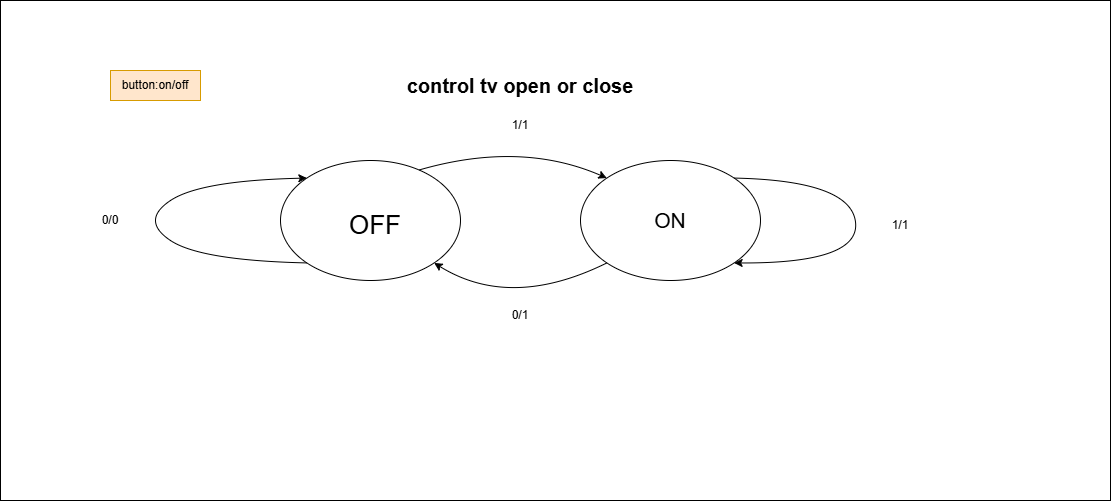

The diagram above was exported from draw.io. Its source (the exported page's mxGraphModel, read from the mxfile embedded in the PNG):
<mxGraphModel dx="993" dy="515" grid="1" gridSize="10" guides="1" tooltips="1" connect="1" arrows="1" fold="1" page="1" pageScale="1" pageWidth="827" pageHeight="1169" math="0" shadow="0">
  <root>
    <mxCell id="0" />
    <mxCell id="1" parent="0" />
    <mxCell id="Ls5WTyTSkbcIfS0ffWWc-1" value="" style="rounded=0;whiteSpace=wrap;html=1;" vertex="1" parent="1">
      <mxGeometry x="90" y="20" width="1110" height="500" as="geometry" />
    </mxCell>
    <mxCell id="Ls5WTyTSkbcIfS0ffWWc-3" value="" style="ellipse;whiteSpace=wrap;html=1;" vertex="1" parent="1">
      <mxGeometry x="670" y="180" width="180" height="120" as="geometry" />
    </mxCell>
    <mxCell id="Ls5WTyTSkbcIfS0ffWWc-5" value="" style="ellipse;whiteSpace=wrap;html=1;" vertex="1" parent="1">
      <mxGeometry x="370" y="180" width="180" height="120" as="geometry" />
    </mxCell>
    <mxCell id="Ls5WTyTSkbcIfS0ffWWc-6" value="" style="curved=1;endArrow=classic;html=1;rounded=0;entryX=0;entryY=0;entryDx=0;entryDy=0;exitX=0.768;exitY=0.08;exitDx=0;exitDy=0;exitPerimeter=0;" edge="1" parent="1" source="Ls5WTyTSkbcIfS0ffWWc-5" target="Ls5WTyTSkbcIfS0ffWWc-3">
      <mxGeometry width="50" height="50" relative="1" as="geometry">
        <mxPoint x="600" y="270" as="sourcePoint" />
        <mxPoint x="650" y="220" as="targetPoint" />
        <Array as="points">
          <mxPoint x="610" y="160" />
        </Array>
      </mxGeometry>
    </mxCell>
    <mxCell id="Ls5WTyTSkbcIfS0ffWWc-7" value="" style="curved=1;endArrow=classic;html=1;rounded=0;exitX=0;exitY=1;exitDx=0;exitDy=0;entryX=1;entryY=1;entryDx=0;entryDy=0;" edge="1" parent="1" source="Ls5WTyTSkbcIfS0ffWWc-3" target="Ls5WTyTSkbcIfS0ffWWc-5">
      <mxGeometry width="50" height="50" relative="1" as="geometry">
        <mxPoint x="600" y="270" as="sourcePoint" />
        <mxPoint x="650" y="220" as="targetPoint" />
        <Array as="points">
          <mxPoint x="600" y="330" />
        </Array>
      </mxGeometry>
    </mxCell>
    <mxCell id="Ls5WTyTSkbcIfS0ffWWc-8" value="" style="curved=1;endArrow=classic;html=1;rounded=0;exitX=0;exitY=1;exitDx=0;exitDy=0;entryX=0;entryY=0;entryDx=0;entryDy=0;" edge="1" parent="1" source="Ls5WTyTSkbcIfS0ffWWc-5" target="Ls5WTyTSkbcIfS0ffWWc-5">
      <mxGeometry width="50" height="50" relative="1" as="geometry">
        <mxPoint x="600" y="270" as="sourcePoint" />
        <mxPoint x="650" y="220" as="targetPoint" />
        <Array as="points">
          <mxPoint x="290" y="280" />
          <mxPoint x="230" y="240" />
          <mxPoint x="290" y="200" />
        </Array>
      </mxGeometry>
    </mxCell>
    <mxCell id="Ls5WTyTSkbcIfS0ffWWc-9" value="" style="curved=1;endArrow=classic;html=1;rounded=0;entryX=1;entryY=1;entryDx=0;entryDy=0;exitX=1;exitY=0;exitDx=0;exitDy=0;" edge="1" parent="1" source="Ls5WTyTSkbcIfS0ffWWc-3" target="Ls5WTyTSkbcIfS0ffWWc-3">
      <mxGeometry width="50" height="50" relative="1" as="geometry">
        <mxPoint x="600" y="270" as="sourcePoint" />
        <mxPoint x="650" y="220" as="targetPoint" />
        <Array as="points">
          <mxPoint x="940" y="200" />
          <mxPoint x="950" y="283" />
        </Array>
      </mxGeometry>
    </mxCell>
    <mxCell id="Ls5WTyTSkbcIfS0ffWWc-10" value="0/0" style="text;html=1;align=center;verticalAlign=middle;whiteSpace=wrap;rounded=0;" vertex="1" parent="1">
      <mxGeometry x="170" y="225" width="60" height="30" as="geometry" />
    </mxCell>
    <mxCell id="Ls5WTyTSkbcIfS0ffWWc-12" value="&lt;font style=&quot;font-size: 26px;&quot;&gt;OFF&lt;/font&gt;" style="text;html=1;align=center;verticalAlign=middle;whiteSpace=wrap;rounded=0;" vertex="1" parent="1">
      <mxGeometry x="420" y="220" width="90" height="50" as="geometry" />
    </mxCell>
    <mxCell id="Ls5WTyTSkbcIfS0ffWWc-13" value="&lt;font style=&quot;font-size: 21px;&quot;&gt;ON&lt;/font&gt;" style="text;html=1;align=center;verticalAlign=middle;whiteSpace=wrap;rounded=0;" vertex="1" parent="1">
      <mxGeometry x="730" y="225" width="60" height="30" as="geometry" />
    </mxCell>
    <mxCell id="Ls5WTyTSkbcIfS0ffWWc-14" value="1/1" style="text;html=1;align=center;verticalAlign=middle;whiteSpace=wrap;rounded=0;" vertex="1" parent="1">
      <mxGeometry x="580" y="130" width="60" height="30" as="geometry" />
    </mxCell>
    <mxCell id="Ls5WTyTSkbcIfS0ffWWc-15" value="0/1" style="text;html=1;align=center;verticalAlign=middle;whiteSpace=wrap;rounded=0;" vertex="1" parent="1">
      <mxGeometry x="580" y="320" width="60" height="30" as="geometry" />
    </mxCell>
    <mxCell id="Ls5WTyTSkbcIfS0ffWWc-18" value="1/1" style="text;html=1;align=center;verticalAlign=middle;whiteSpace=wrap;rounded=0;" vertex="1" parent="1">
      <mxGeometry x="960" y="230" width="60" height="30" as="geometry" />
    </mxCell>
    <mxCell id="Ls5WTyTSkbcIfS0ffWWc-19" value="&lt;span style=&quot;font-size: 20px;&quot;&gt;&lt;b&gt;control tv open or close&lt;/b&gt;&lt;/span&gt;" style="text;html=1;align=center;verticalAlign=middle;whiteSpace=wrap;rounded=0;" vertex="1" parent="1">
      <mxGeometry x="480" y="90" width="260" height="30" as="geometry" />
    </mxCell>
    <mxCell id="Ls5WTyTSkbcIfS0ffWWc-20" value="" style="rounded=0;whiteSpace=wrap;html=1;fillColor=#ffe6cc;strokeColor=#d79b00;" vertex="1" parent="1">
      <mxGeometry x="200" y="90" width="90" height="30" as="geometry" />
    </mxCell>
    <mxCell id="Ls5WTyTSkbcIfS0ffWWc-21" value="button:on/off" style="text;html=1;align=center;verticalAlign=middle;whiteSpace=wrap;rounded=0;" vertex="1" parent="1">
      <mxGeometry x="210" y="90" width="70" height="30" as="geometry" />
    </mxCell>
  </root>
</mxGraphModel>